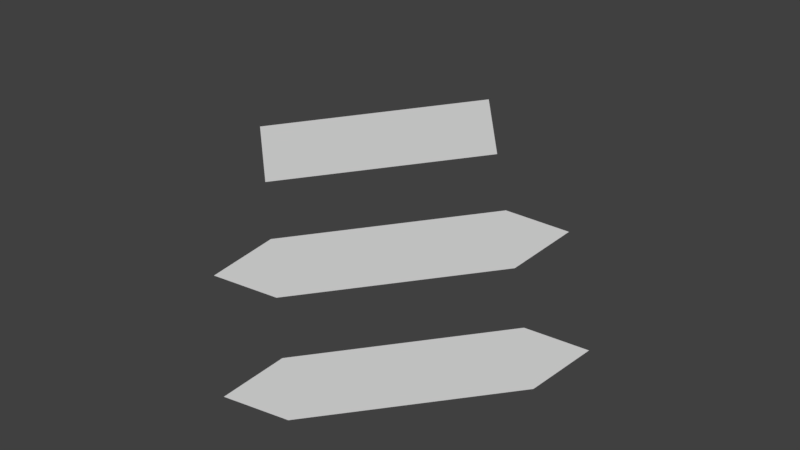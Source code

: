 # Source: shader_test.blend  (saved by Blender 2.77.3; exported with 4.5.12 LTS)
import bpy
from mathutils import Matrix  # noqa: F401  (used for matrix-valued properties, if any)

bpy.ops.wm.read_factory_settings(use_empty=True)
scene = bpy.context.scene
scene.name = 'Scene'

# ---- collections
col_collection_1 = bpy.data.collections.new('Collection 1'); scene.collection.children.link(col_collection_1)

# ---- materials (node trees are filled in below, after node groups)
mat_material = bpy.data.materials.new('Material')
mat_material.alpha_threshold = 0.0
mat_material.use_transparent_shadow = False
mat_material.roughness = 0.5
mat_material.line_color = (0.0, 0.0, 0.0, 1.0)

# ---- material node trees

# ---- world
world_world = bpy.data.worlds.new('World'); scene.world = world_world
world_world.color = (0.05088, 0.05088, 0.05088)
world_world.use_sun_shadow = False
world_world.sun_shadow_jitter_overblur = 0.0
world_world.cycles.sampling_method = 'MANUAL'

# ---- cameras
cam_camera = bpy.data.cameras.new('Camera')
cam_camera.clip_end = 100.0
cam_camera.lens = 35.0
cam_camera.sensor_width = 32.0
cam_camera.sensor_height = 18.0
cam_camera.display_size = 2.0
cam_camera.dof.focus_distance = 0.0
cam_camera.dof.aperture_fstop = 128.0
cam_camera.dof.aperture_blades = 6

# ---- meshes
me_plane_003 = bpy.data.meshes.new('Plane.003')
me_plane_003.from_pydata([(1.0, -1.0, 0.0), (-1.0, -1.0, 0.0), (1.0, 1.0, 0.0), (-1.0, 1.0, 0.0), (1.0, -3.0, 0.0), (-1.0, -3.0, 0.0), (1.0, -5.0, 0.0), (-1.0, -5.0, 0.0), (1.0, -7.0, 0.0), (-1.0, -7.0, 0.0)], [], [(4, 0, 1, 5), (6, 4, 5, 7), (8, 6, 7, 9), (2, 3, 1, 0)])
_ca = me_plane_003.color_attributes.new('Col', 'BYTE_COLOR', 'CORNER')
_ca.data.foreach_set('color', [1.0, 0.0, 0.0006071, 1.0, 1.0, 0.0009106, 0.9734, 1.0, 1.0, 0.2582, 1.0, 1.0, 1.0, 0.0, 0.0006071, 1.0, 1.0, 0.8879, 0.0, 1.0, 1.0, 0.0, 0.0006071, 1.0, 1.0, 0.0, 0.0006071, 1.0, 1.0, 0.8879, 0.0009106, 1.0, 0.004391, 1.0, 0.001821, 1.0, 1.0, 0.8879, 0.0, 1.0, 1.0, 0.8879, 0.0009106, 1.0, 0.002732, 1.0, 0.0, 1.0, 0.0, 0.005605, 1.0, 1.0, 0.0, 0.005605, 1.0, 1.0, 1.0, 0.2582, 1.0, 1.0, 1.0, 0.0009106, 0.9734, 1.0])
me_plane_003.materials.append(mat_material)
me_plane_003.use_remesh_preserve_volume = False
me_plane_003.use_remesh_preserve_attributes = False
me_plane_003.use_mirror_vertex_groups = False
me_plane_003.update()
me_plane_001 = bpy.data.meshes.new('Plane.001')
me_plane_001.from_pydata([(1.0, -1.0, 0.0), (-1.0, -1.0, 0.0), (1.0, 1.0, 0.0), (-1.0, 1.0, 0.0), (0.0, 3.0, 0.0), (1.0, -3.0, 0.0), (-1.0, -3.0, 0.0), (1.0, -5.0, 0.0), (-1.0, -5.0, 0.0), (1.0, -7.0, 0.0), (-1.0, -7.0, 0.0), (0.0, -9.0, 0.0)], [], [(3, 2, 4), (5, 0, 1), (7, 5, 6), (9, 7, 8), (2, 3, 1), (9, 10, 11), (6, 5, 1), (8, 7, 6), (10, 9, 8), (0, 2, 1)])
_ca = me_plane_001.color_attributes.new('Col', 'BYTE_COLOR', 'CORNER')
_ca.data.foreach_set('color', [0.0, 0.005605, 1.0, 1.0, 0.0, 0.005605, 1.0, 1.0, 1.0, 1.0, 1.0, 1.0, 1.0, 0.0, 0.0006071, 1.0, 1.0, 0.0009106, 0.9734, 1.0, 1.0, 0.2582, 1.0, 1.0, 1.0, 0.8879, 0.0, 1.0, 1.0, 0.0, 0.0006071, 1.0, 1.0, 0.0, 0.0006071, 1.0, 0.004391, 1.0, 0.001821, 1.0, 1.0, 0.8879, 0.0, 1.0, 1.0, 0.8879, 0.0009106, 1.0, 0.0, 0.005605, 1.0, 1.0, 0.0, 0.005605, 1.0, 1.0, 1.0, 0.2582, 1.0, 1.0, 0.004391, 1.0, 0.001821, 1.0, 0.002732, 1.0, 0.0, 1.0, 0.0, 1.0, 0.9823, 1.0, 1.0, 0.0, 0.0006071, 1.0, 1.0, 0.0, 0.0006071, 1.0, 1.0, 0.2582, 1.0, 1.0, 1.0, 0.8879, 0.0009106, 1.0, 1.0, 0.8879, 0.0, 1.0, 1.0, 0.0, 0.0006071, 1.0, 0.002732, 1.0, 0.0, 1.0, 0.004391, 1.0, 0.001821, 1.0, 1.0, 0.8879, 0.0009106, 1.0, 1.0, 0.0009106, 0.9734, 1.0, 0.0, 0.005605, 1.0, 1.0, 1.0, 0.2582, 1.0, 1.0])
me_plane_001.materials.append(mat_material)
me_plane_001.use_remesh_preserve_volume = False
me_plane_001.use_remesh_preserve_attributes = False
me_plane_001.use_mirror_vertex_groups = False
me_plane_001.update()
me_plane = bpy.data.meshes.new('Plane')
me_plane.from_pydata([(1.0, -1.0, 0.0), (-1.0, -1.0, 0.0), (1.0, 1.0, 0.0), (-1.0, 1.0, 0.0), (0.0, 3.0, 0.0), (1.0, -3.0, 0.0), (-1.0, -3.0, 0.0), (1.0, -5.0, 0.0), (-1.0, -5.0, 0.0), (1.0, -7.0, 0.0), (-1.0, -7.0, 0.0), (0.0, -9.0, 0.0)], [], [(3, 2, 4), (5, 0, 1, 6), (7, 5, 6, 8), (9, 7, 8, 10), (2, 3, 1, 0), (9, 10, 11)])
_ca = me_plane.color_attributes.new('Col', 'BYTE_COLOR', 'CORNER')
_ca.data.foreach_set('color', [0.0, 0.005605, 1.0, 1.0, 0.0, 0.005605, 1.0, 1.0, 1.0, 1.0, 1.0, 1.0, 1.0, 0.0, 0.0006071, 1.0, 1.0, 0.0009106, 0.9734, 1.0, 1.0, 0.2582, 1.0, 1.0, 1.0, 0.0, 0.0006071, 1.0, 1.0, 0.8879, 0.0, 1.0, 1.0, 0.0, 0.0006071, 1.0, 1.0, 0.0, 0.0006071, 1.0, 1.0, 0.8879, 0.0009106, 1.0, 0.004391, 1.0, 0.001821, 1.0, 1.0, 0.8879, 0.0, 1.0, 1.0, 0.8879, 0.0009106, 1.0, 0.002732, 1.0, 0.0, 1.0, 0.0, 0.005605, 1.0, 1.0, 0.0, 0.005605, 1.0, 1.0, 1.0, 0.2582, 1.0, 1.0, 1.0, 0.0009106, 0.9734, 1.0, 0.004391, 1.0, 0.001821, 1.0, 0.002732, 1.0, 0.0, 1.0, 0.0, 1.0, 0.9823, 1.0])
me_plane.materials.append(mat_material)
me_plane.use_remesh_preserve_volume = False
me_plane.use_remesh_preserve_attributes = False
me_plane.use_mirror_vertex_groups = False
me_plane.update()

# ---- objects
ob_camera = bpy.data.objects.new('Camera', cam_camera)
ob_quads = bpy.data.objects.new('Quads', me_plane_003)
ob_tris = bpy.data.objects.new('Tris', me_plane_001)
ob_trisquads = bpy.data.objects.new('TrisQuads', me_plane)

# ---- transforms, parenting, visibility, modifiers, constraints
ob_camera.location = (1.391, 5.174, 28.91)
ob_camera.rotation_euler = (0.21, 6.369e-07, 3.017)
ob_camera.scale = (1.0, 1.0, 1.0)
ob_camera.lineart.crease_threshold = 0.0
ob_quads.location = (4.0, -4.0, 0.0)
ob_quads.rotation_euler = (0.0, -0.0, -1.571)
ob_quads.show_wire = True
ob_quads.show_all_edges = True
ob_quads.lineart.crease_threshold = 0.0
ob_tris.location = (4.0, 0.0, 0.0)
ob_tris.rotation_euler = (0.0, -0.0, -1.571)
ob_tris.show_wire = True
ob_tris.show_all_edges = True
ob_tris.lineart.crease_threshold = 0.0
ob_trisquads.location = (4.0, 4.0, 0.0)
ob_trisquads.rotation_euler = (0.0, -0.0, -1.571)
ob_trisquads.show_wire = True
ob_trisquads.show_all_edges = True
ob_trisquads.lineart.crease_threshold = 0.0

# ---- collection membership
col_collection_1.objects.link(ob_camera)
col_collection_1.objects.link(ob_quads)
col_collection_1.objects.link(ob_tris)
col_collection_1.objects.link(ob_trisquads)

# ---- scene / render settings (as saved in the file)
scene.camera = ob_camera
scene.frame_start = 1; scene.frame_end = 250; scene.frame_set(1)
scene.render.engine = 'BLENDER_EEVEE_NEXT'
scene.render.image_settings.color_mode = 'RGB'
scene.render.image_settings.compression = 90
scene.render.resolution_percentage = 50
scene.render.dither_intensity = 0.0
scene.cycles.use_denoising = False
scene.cycles.samples = 128
scene.cycles.sampling_pattern = 'TABULATED_SOBOL'
scene.cycles.light_sampling_threshold = 0.0
scene.cycles.use_adaptive_sampling = False
scene.cycles.use_light_tree = False
scene.cycles.blur_glossy = 0.0
scene.cycles.sample_clamp_indirect = 0.0
scene.view_settings.view_transform = 'Standard'
bpy.context.view_layer.update()

# ---- added for rendering (the .blend has no usable light): sun
light_auto_sun = bpy.data.lights.new('AutoSun', 'SUN')
light_auto_sun.energy = 3.0
light_auto_sun.angle = 0.0523599
ob_auto_sun = bpy.data.objects.new('AutoSun', light_auto_sun)
scene.collection.objects.link(ob_auto_sun)
ob_auto_sun.rotation_euler = (0.872665, 0.174533, 0.523599)
bpy.context.view_layer.update()

